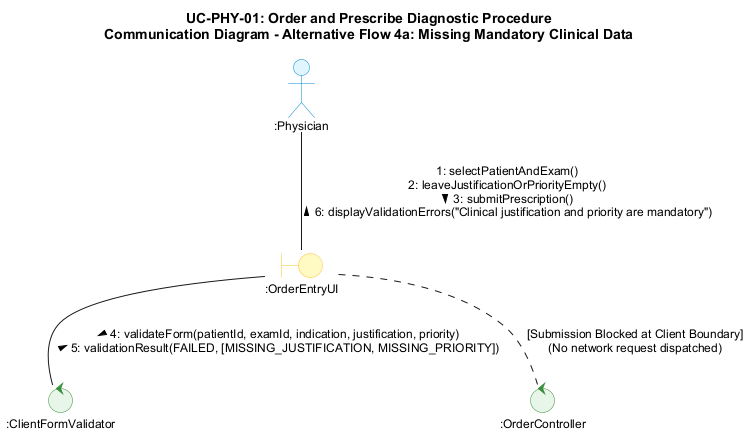

The diagram above was rendered by PlantUML. Its source (embedded in the PNG):
@startuml comm-phy-01-alt4a
skinparam backgroundColor #FFFFFF
skinparam shadowing false
skinparam roundcorner 8
skinparam defaultFontName Arial
skinparam defaultFontSize 12

skinparam actor {
    BackgroundColor #E1F5FE
    BorderColor #0288D1
}

skinparam boundary {
    BackgroundColor #FFF9C4
    BorderColor #FBC02D
}

skinparam control {
    BackgroundColor #E8F5E9
    BorderColor #388E3C
}

skinparam entity {
    BackgroundColor #EDE7F6
    BorderColor #512DA8
}

title UC-PHY-01: Order and Prescribe Diagnostic Procedure\nCommunication Diagram - Alternative Flow 4a: Missing Mandatory Clinical Data

actor ":Physician" as phy
boundary ":OrderEntryUI" as ui
control ":ClientFormValidator" as val
control ":OrderController" as ctrl

phy -- ui : 1: selectPatientAndExam()\n2: leaveJustificationOrPriorityEmpty()\n3: submitPrescription() >\n< 6: displayValidationErrors("Clinical justification and priority are mandatory")

ui -- val : 4: validateForm(patientId, examId, indication, justification, priority) >\n< 5: validationResult(FAILED, [MISSING_JUSTIFICATION, MISSING_PRIORITY])

ui .. ctrl : [Submission Blocked at Client Boundary]\n(No network request dispatched)

@enduml